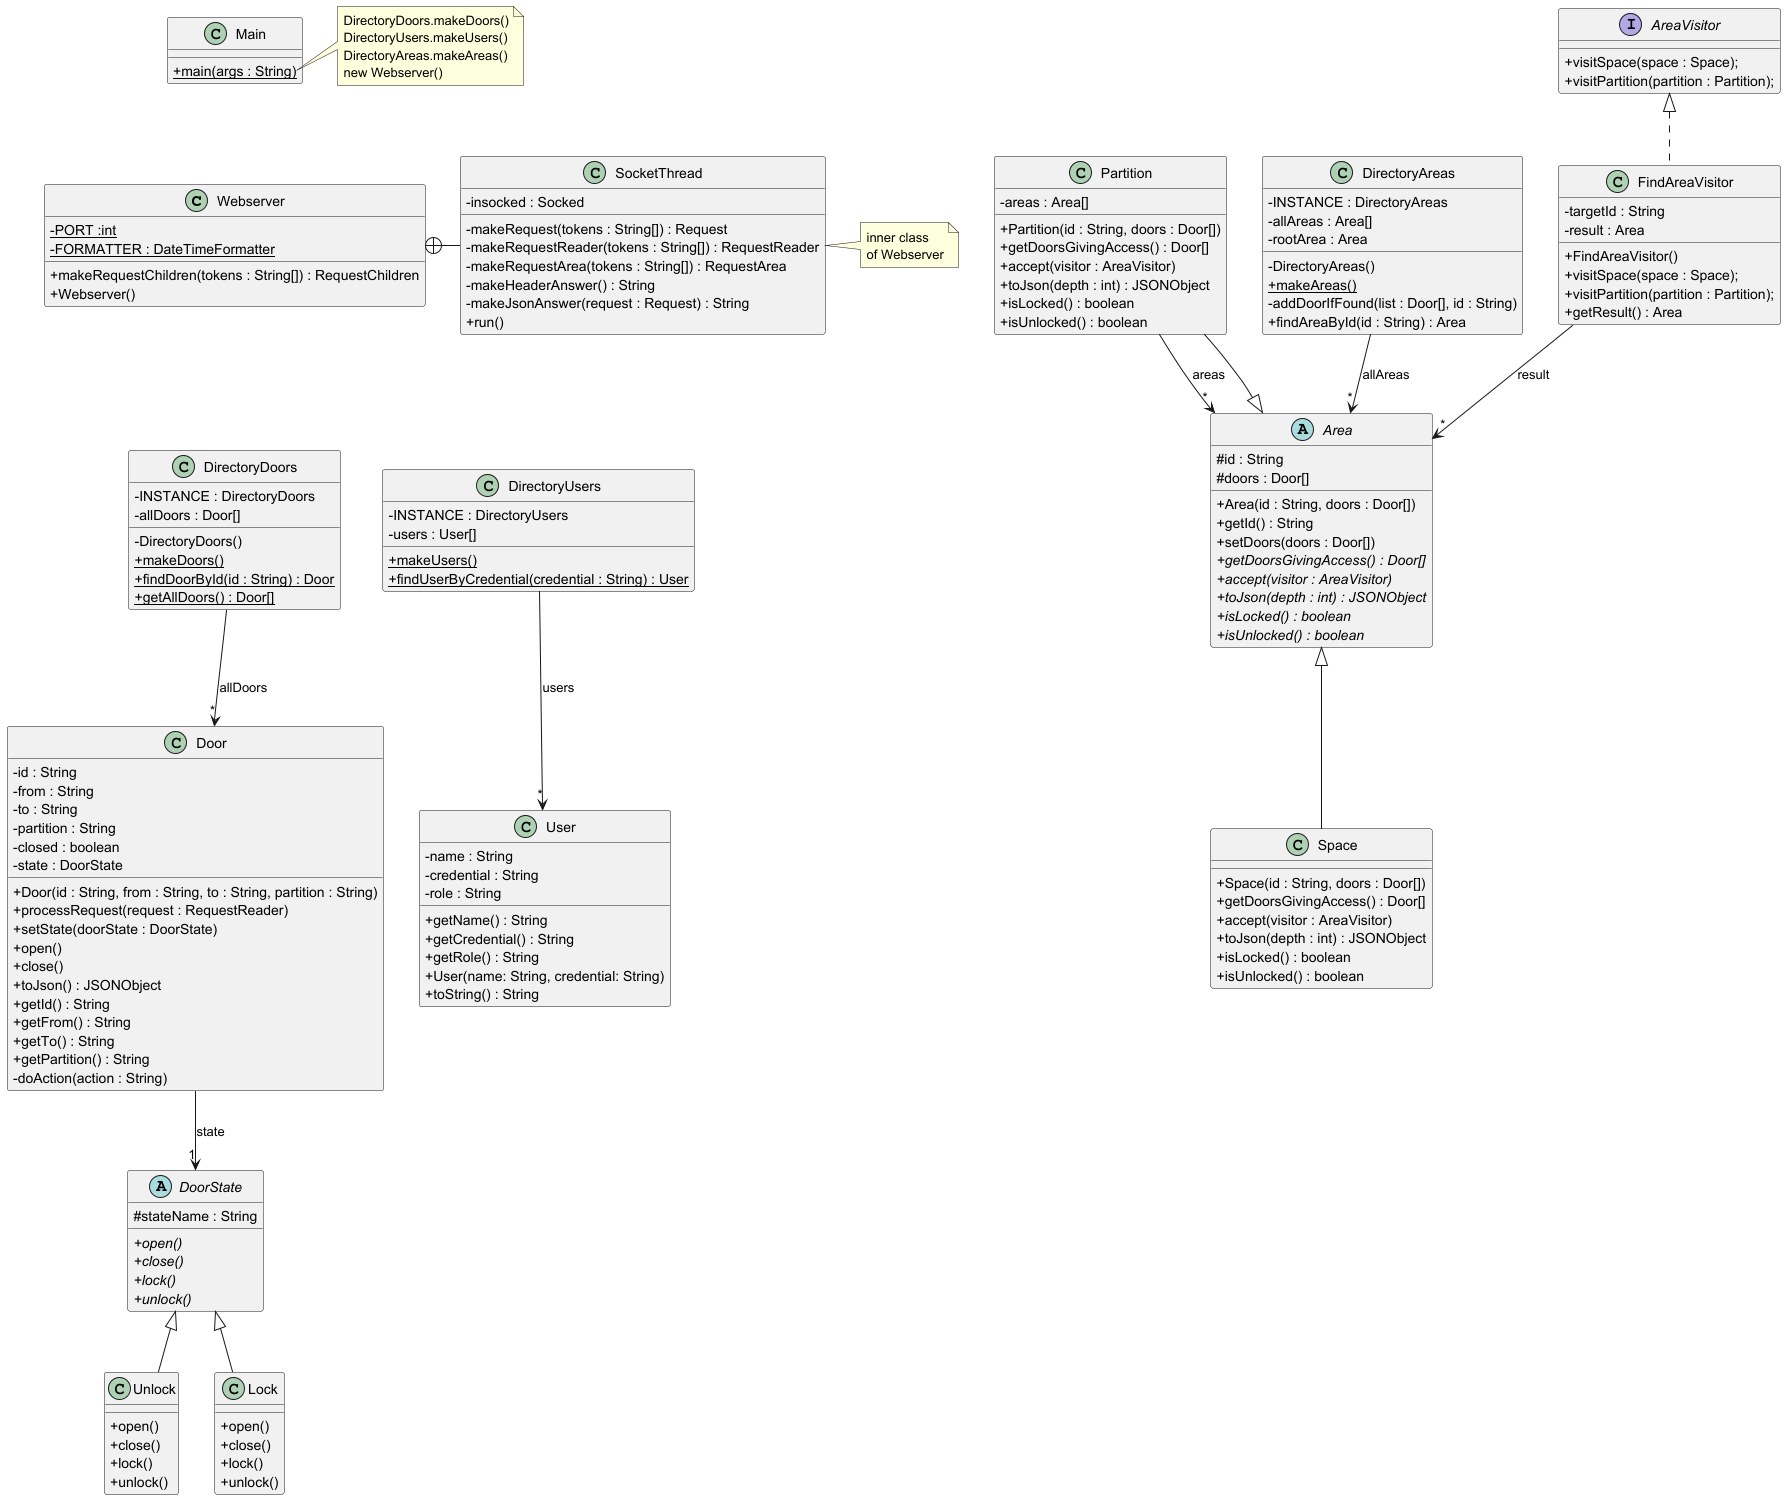

The diagram above was rendered by PlantUML. Its source (embedded in the PNG):
@startuml
'https://plantuml.com/class-diagram
skinparam classAttributeIconSize 0

class Webserver {
- {static} PORT :int
- {static} FORMATTER : DateTimeFormatter
+ makeRequestChildren(tokens : String[]) : RequestChildren
+ Webserver()
}

class SocketThread {
- insocked : Socked
- makeRequest(tokens : String[]) : Request
- makeRequestReader(tokens : String[]) : RequestReader
- makeRequestArea(tokens : String[]) : RequestArea
- makeHeaderAnswer() : String
- makeJsonAnswer(request : Request) : String
+ run()
}

Webserver +-right- SocketThread

note right of SocketThread
inner class
of Webserver
end note

class DirectoryDoors {
- INSTANCE : DirectoryDoors
- allDoors : Door[]
- DirectoryDoors()
+ {static} makeDoors()
+ {static} findDoorById(id : String) : Door
+ {static} getAllDoors() : Door[]
}

DirectoryDoors --> "*" Door : "allDoors"
Partition --> "*" Area : "areas"

class DirectoryUsers {
- INSTANCE : DirectoryUsers
- users : User[]
+ {static} makeUsers()
+ {static} findUserByCredential(credential : String) : User
}

DirectoryUsers --> "*" User : "users"

class DirectoryAreas {
- INSTANCE : DirectoryAreas
- allAreas : Area[]
- DirectoryAreas()
- rootArea : Area
+ {static} makeAreas()
- addDoorIfFound(list : Door[], id : String)
+ findAreaById(id : String) : Area
}

DirectoryAreas --> "*" Area : "allAreas"


class Door {
- id : String
- from : String
- to : String
- partition : String
- closed : boolean
- state : DoorState
+ Door(id : String, from : String, to : String, partition : String)
+ processRequest(request : RequestReader)
+ setState(doorState : DoorState)
+ open()
+ close()
+ toJson() : JSONObject
+ getId() : String
+ getFrom() : String
+ getTo() : String
+ getPartition() : String
'+ toString() : String
'+ isClosed() :boolean
'+ setClosed(b : boolean)
'+ getStateName() : String
- doAction(action : String)
}

abstract class DoorState {
# stateName : String
+ {abstract} open()
+ {abstract} close()
+ {abstract} lock()
+ {abstract} unlock()
}

Door --> "1" DoorState : state

class Unlock extends DoorState {
+ open()
+ close()
+ lock()
+ unlock()
}

class Lock extends DoorState {
+ open()
+ close()
+ lock()
+ unlock()
}

class User {
- name : String
- credential : String
- role : String
+ getName() : String
+ getCredential() : String
+ getRole() : String
+ User(name: String, credential: String)
+ toString() : String
}

class Space extends Area{
+ Space(id : String, doors : Door[])
+ getDoorsGivingAccess() : Door[]
+ accept(visitor : AreaVisitor)
+ toJson(depth : int) : JSONObject
+ isLocked() : boolean
+ isUnlocked() : boolean
}

class Partition extends Area {
- areas : Area[]
+ Partition(id : String, doors : Door[])
+ getDoorsGivingAccess() : Door[]
+ accept(visitor : AreaVisitor)
+ toJson(depth : int) : JSONObject
+ isLocked() : boolean
+ isUnlocked() : boolean
}

abstract class Area {
# id : String
# doors : Door[]
+ Area(id : String, doors : Door[])
+ getId() : String
+ setDoors(doors : Door[])
+ {abstract} getDoorsGivingAccess() : Door[]
+ {abstract} accept(visitor : AreaVisitor)
+ {abstract} toJson(depth : int) : JSONObject
+ {abstract} isLocked() : boolean
+ {abstract} isUnlocked() : boolean
}

interface AreaVisitor {
+ visitSpace(space : Space);
+ visitPartition(partition : Partition);
}

class FindAreaVisitor implements AreaVisitor {
- targetId : String
- result : Area
+ FindAreaVisitor()
+ visitSpace(space : Space);
+ visitPartition(partition : Partition);
+ getResult() : Area
}

FindAreaVisitor --> "*" Area : result


class Main {
+ {static} main(args : String)
}

note right of Main::main
DirectoryDoors.makeDoors()
DirectoryUsers.makeUsers()
DirectoryAreas.makeAreas()
new Webserver()
end note

Main -[hidden]down- Webserver
Webserver -[hidden]down- DirectoryDoors
DirectoryDoors -[hidden]right- DirectoryUsers
@enduml